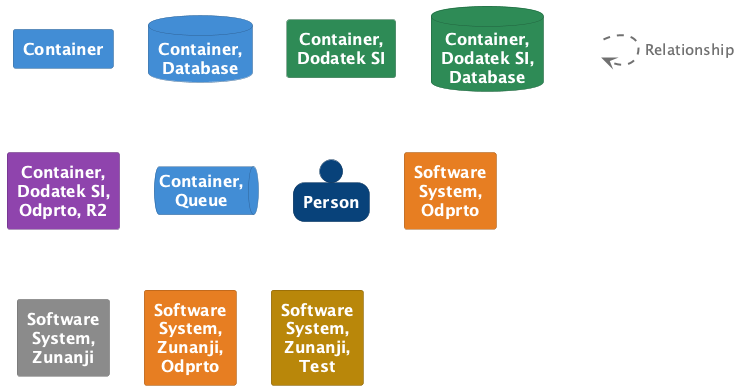

The diagram above was rendered by PlantUML. Its source (embedded in the PNG):
@startuml
set separator none

skinparam {
  shadowing false
  arrowFontSize 15
  defaultTextAlignment center
  wrapWidth 100
  maxMessageSize 100
}
hide stereotype

skinparam rectangle<<_transparent>> {
  BorderColor transparent
  BackgroundColor transparent
  FontColor transparent
}

skinparam rectangle<<1>> {
  BackgroundColor #438dd5
  FontColor #ffffff
  BorderColor #2e6295
}
rectangle "==Container" <<1>>

skinparam database<<2>> {
  BackgroundColor #438dd5
  FontColor #ffffff
  BorderColor #2e6295
}
database "==Container, Database" <<2>>

skinparam rectangle<<3>> {
  BackgroundColor #2e8b57
  FontColor #ffffff
  BorderColor #20613c
}
rectangle "==Container, Dodatek SI" <<3>>

skinparam database<<4>> {
  BackgroundColor #2e8b57
  FontColor #ffffff
  BorderColor #20613c
}
database "==Container, Dodatek SI, Database" <<4>>

skinparam rectangle<<5>> {
  BackgroundColor #8e44ad
  FontColor #ffffff
  BorderColor #632f79
}
rectangle "==Container, Dodatek SI, Odprto, R2" <<5>>

skinparam queue<<6>> {
  BackgroundColor #438dd5
  FontColor #ffffff
  BorderColor #2e6295
}
queue "==Container, Queue" <<6>>

skinparam person<<7>> {
  BackgroundColor #08427b
  FontColor #ffffff
  BorderColor #052e56
}
person "==Person" <<7>>

skinparam rectangle<<8>> {
  BackgroundColor #e67e22
  FontColor #ffffff
  BorderColor #a15817
}
rectangle "==Software System, Odprto" <<8>>

skinparam rectangle<<9>> {
  BackgroundColor #8a8a8a
  FontColor #ffffff
  BorderColor #606060
}
rectangle "==Software System, Zunanji" <<9>>

skinparam rectangle<<10>> {
  BackgroundColor #e67e22
  FontColor #ffffff
  BorderColor #a15817
}
rectangle "==Software System, Zunanji, Odprto" <<10>>

skinparam rectangle<<11>> {
  BackgroundColor #b8860b
  FontColor #ffffff
  BorderColor #805d07
}
rectangle "==Software System, Zunanji, Test" <<11>>

rectangle "." <<_transparent>> as 12
12 .[#707070,thickness=2].> 12 : "<color:#707070>Relationship"


@enduml